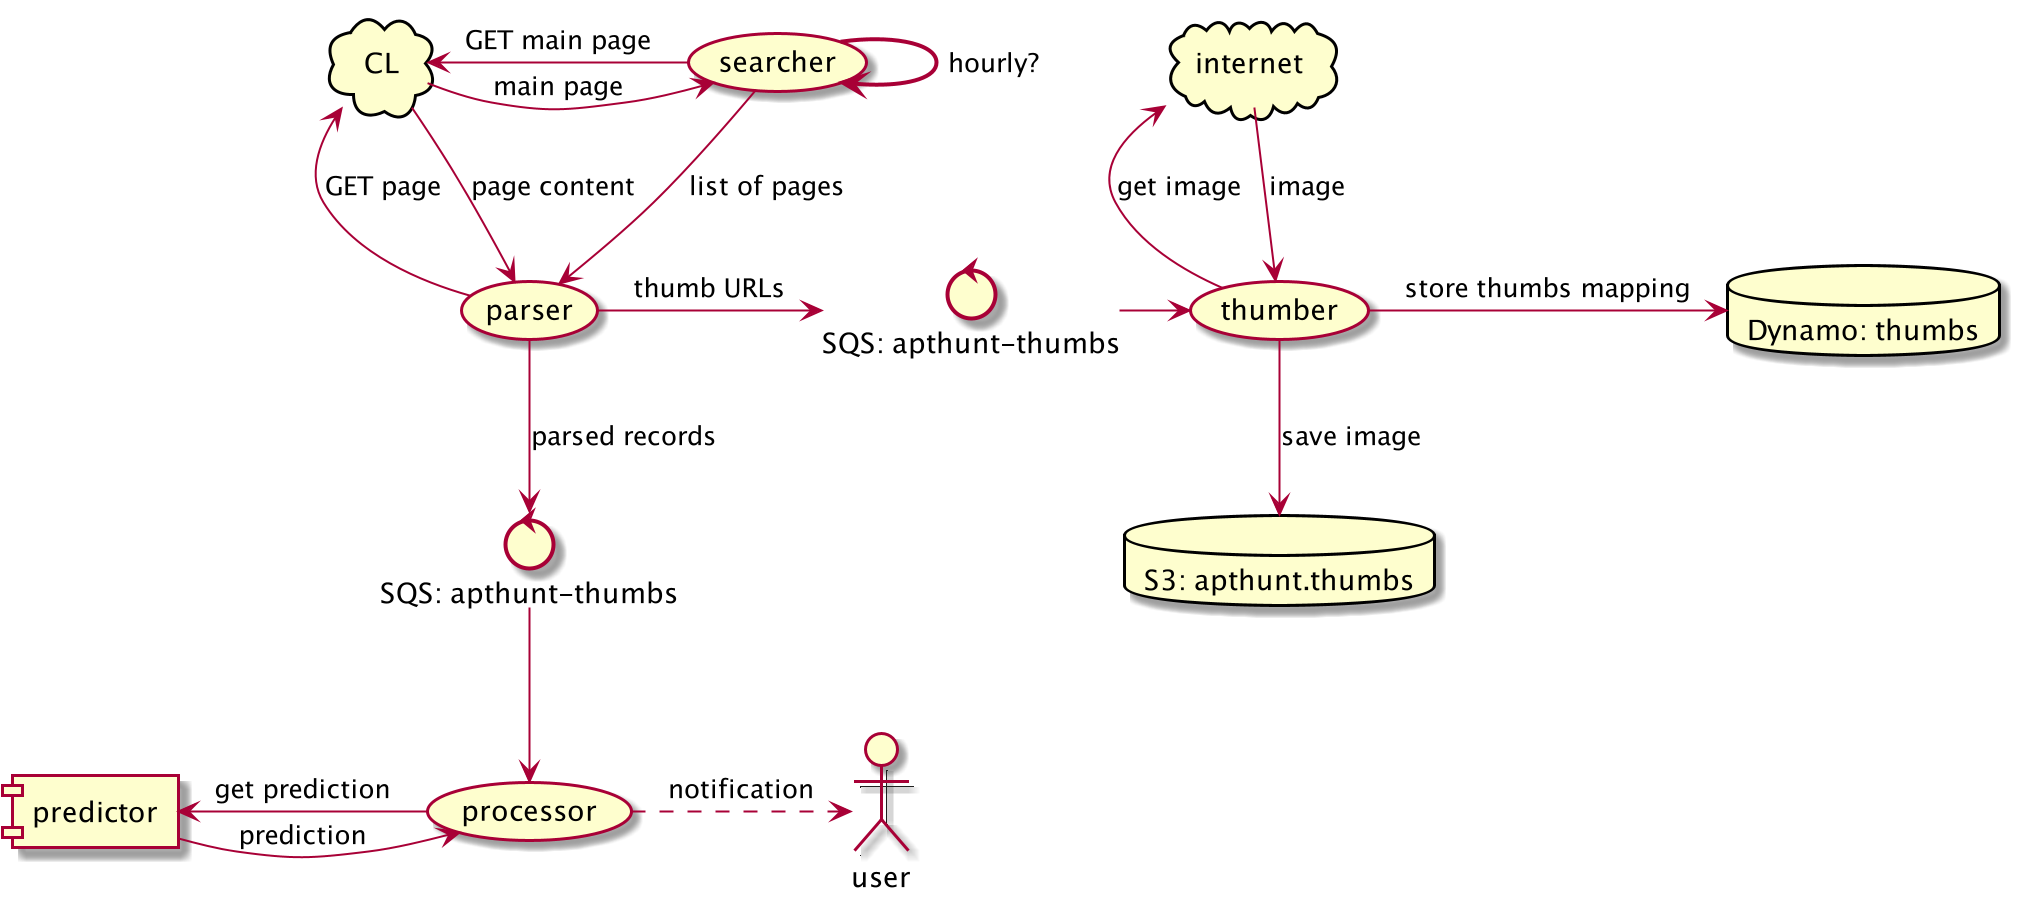

The diagram above was rendered by PlantUML. Its source (embedded in the PNG):
@startuml
cloud CL
usecase searcher
usecase parser
usecase thumber
usecase processor
component predictor

searcher ==> searcher: hourly? 

CL <- searcher: GET main page
CL -> searcher: main page

searcher --> parser: list of pages
CL <- parser: GET page
CL -> parser: page content

control "SQS: apthunt-thumbs" as sqs_thumbs
parser -> sqs_thumbs: thumb URLs

sqs_thumbs -> thumber

database "Dynamo: thumbs" as dynamo_thumbs
cloud internet
internet <-- thumber: get image
internet --> thumber: image

database "S3: apthunt.thumbs" as s3_thumbs

thumber --> s3_thumbs: save image
thumber -> dynamo_thumbs: store thumbs mapping

control "SQS: apthunt-thumbs" as sqs_parser
parser --> sqs_parser: parsed records
sqs_parser --> processor

predictor <- processor: get prediction
predictor -> processor: prediction

actor user
processor .> user: notification

@enduml